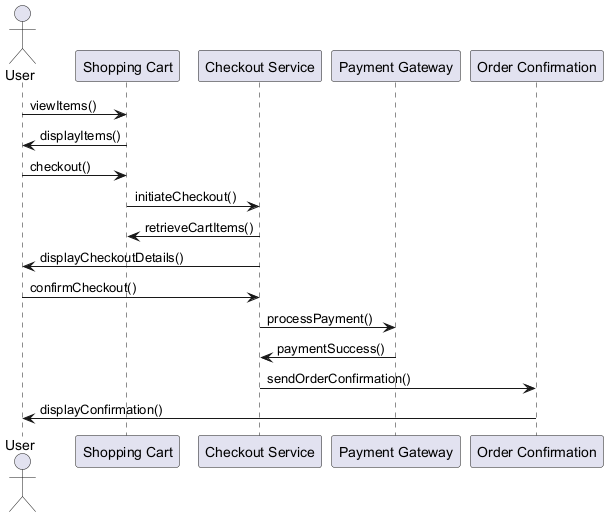

The diagram above was rendered by PlantUML. Its source (embedded in the PNG):
@startuml
actor User
participant "Shopping Cart" as Cart
participant "Checkout Service" as Checkout
participant "Payment Gateway" as Payment
participant "Order Confirmation" as Confirmation

User -> Cart : viewItems()
Cart -> User : displayItems()

User -> Cart : checkout()
Cart -> Checkout : initiateCheckout()
Checkout -> Cart : retrieveCartItems()
Checkout -> User : displayCheckoutDetails()

User -> Checkout : confirmCheckout()
Checkout -> Payment : processPayment()
Payment -> Checkout : paymentSuccess()
Checkout -> Confirmation : sendOrderConfirmation()
Confirmation -> User : displayConfirmation()
@enduml